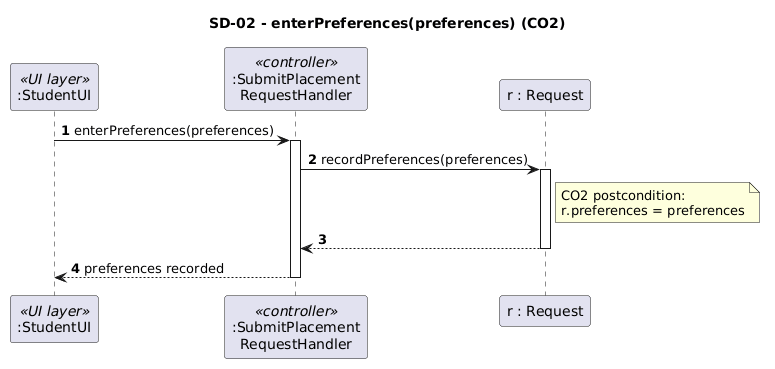

The diagram above was rendered by PlantUML. Its source (embedded in the PNG):
@startuml
' SD-02 - enterPreferences (CO2)
' Linked to: UC01 step 2, SSD-01, CO2, 07 CRC, DCD-01
title SD-02 - enterPreferences(preferences) (CO2)

skinparam sequenceMessageAlign left
autonumber

participant ":StudentUI" as UI <<UI layer>>
participant ":SubmitPlacement\nRequestHandler" as H <<controller>>
participant "r : Request" as R

UI -> H : enterPreferences(preferences)
activate H
H -> R : recordPreferences(preferences)
activate R
note right of R
  CO2 postcondition:
  r.preferences = preferences
end note
R --> H
deactivate R
H --> UI : preferences recorded
deactivate H
@enduml